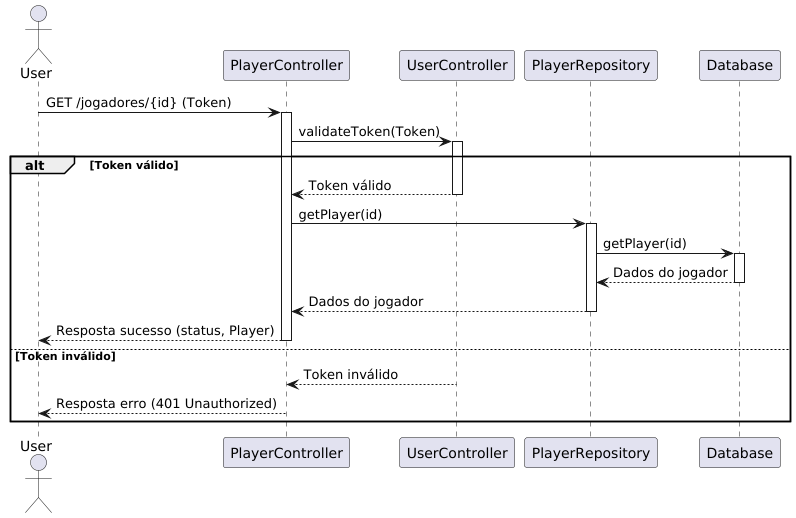

The diagram above was rendered by PlantUML. Its source (embedded in the PNG):
@startuml
actor User
participant PlayerController
participant UserController
participant PlayerRepository
participant Database

User -> PlayerController: GET /jogadores/{id} (Token)
activate PlayerController

PlayerController -> UserController: validateToken(Token)
activate UserController

alt Token válido
    UserController --> PlayerController: Token válido
    deactivate UserController

    PlayerController -> PlayerRepository: getPlayer(id)
    activate PlayerRepository

    PlayerRepository -> Database: getPlayer(id)
    activate Database

    Database --> PlayerRepository: Dados do jogador
    deactivate Database

    PlayerRepository --> PlayerController: Dados do jogador
    deactivate PlayerRepository

    PlayerController --> User: Resposta sucesso (status, Player)
    deactivate PlayerController
else Token inválido
    UserController --> PlayerController: Token inválido
    deactivate UserController

    PlayerController --> User: Resposta erro (401 Unauthorized)
    deactivate PlayerController
end
@enduml